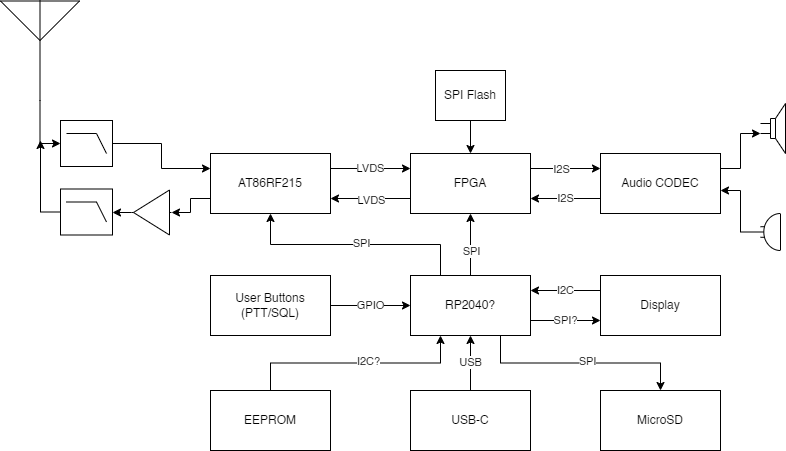

The diagram above was exported from draw.io. Its source (the exported page's mxGraphModel, read from the mxfile embedded in the PNG):
<mxGraphModel dx="1470" dy="857" grid="1" gridSize="10" guides="1" tooltips="1" connect="1" arrows="1" fold="1" page="1" pageScale="1" pageWidth="1100" pageHeight="850" math="0" shadow="0">
  <root>
    <mxCell id="0" />
    <mxCell id="1" parent="0" />
    <mxCell id="DC9OO88o15B5HLKCdSOB-8" value="LVDS" style="edgeStyle=orthogonalEdgeStyle;rounded=0;orthogonalLoop=1;jettySize=auto;html=1;exitX=1;exitY=0.25;exitDx=0;exitDy=0;entryX=0;entryY=0.25;entryDx=0;entryDy=0;" parent="1" source="DC9OO88o15B5HLKCdSOB-1" target="DC9OO88o15B5HLKCdSOB-4" edge="1">
      <mxGeometry relative="1" as="geometry" />
    </mxCell>
    <mxCell id="DC9OO88o15B5HLKCdSOB-39" style="edgeStyle=orthogonalEdgeStyle;rounded=0;orthogonalLoop=1;jettySize=auto;html=1;exitX=0;exitY=0.75;exitDx=0;exitDy=0;entryX=0;entryY=0.5;entryDx=0;entryDy=0;entryPerimeter=0;" parent="1" source="DC9OO88o15B5HLKCdSOB-1" target="DC9OO88o15B5HLKCdSOB-37" edge="1">
      <mxGeometry relative="1" as="geometry" />
    </mxCell>
    <mxCell id="DC9OO88o15B5HLKCdSOB-1" value="AT86RF215" style="rounded=0;whiteSpace=wrap;html=1;" parent="1" vertex="1">
      <mxGeometry x="270" y="243" width="120" height="60" as="geometry" />
    </mxCell>
    <mxCell id="DC9OO88o15B5HLKCdSOB-6" style="edgeStyle=orthogonalEdgeStyle;rounded=0;orthogonalLoop=1;jettySize=auto;html=1;exitX=0.5;exitY=1;exitDx=0;exitDy=0;exitPerimeter=0;entryX=0;entryY=0.5;entryDx=0;entryDy=0;entryPerimeter=0;" parent="1" source="DC9OO88o15B5HLKCdSOB-2" target="DC9OO88o15B5HLKCdSOB-5" edge="1">
      <mxGeometry relative="1" as="geometry" />
    </mxCell>
    <mxCell id="DC9OO88o15B5HLKCdSOB-2" value="" style="verticalLabelPosition=bottom;shadow=0;dashed=0;align=center;html=1;verticalAlign=top;shape=mxgraph.electrical.radio.aerial_-_antenna_2;" parent="1" vertex="1">
      <mxGeometry x="60" y="90" width="79" height="100" as="geometry" />
    </mxCell>
    <mxCell id="DC9OO88o15B5HLKCdSOB-10" style="edgeStyle=orthogonalEdgeStyle;rounded=0;orthogonalLoop=1;jettySize=auto;html=1;exitX=1;exitY=0.25;exitDx=0;exitDy=0;entryX=0;entryY=0.25;entryDx=0;entryDy=0;" parent="1" source="DC9OO88o15B5HLKCdSOB-4" target="DC9OO88o15B5HLKCdSOB-9" edge="1">
      <mxGeometry relative="1" as="geometry" />
    </mxCell>
    <mxCell id="DC9OO88o15B5HLKCdSOB-17" value="I2S" style="edgeLabel;html=1;align=center;verticalAlign=middle;resizable=0;points=[];" parent="DC9OO88o15B5HLKCdSOB-10" vertex="1" connectable="0">
      <mxGeometry x="-0.2816" y="-2" relative="1" as="geometry">
        <mxPoint x="5" y="-2" as="offset" />
      </mxGeometry>
    </mxCell>
    <mxCell id="DC9OO88o15B5HLKCdSOB-24" style="edgeStyle=orthogonalEdgeStyle;rounded=0;orthogonalLoop=1;jettySize=auto;html=1;exitX=0;exitY=0.75;exitDx=0;exitDy=0;entryX=1;entryY=0.75;entryDx=0;entryDy=0;" parent="1" source="DC9OO88o15B5HLKCdSOB-4" target="DC9OO88o15B5HLKCdSOB-1" edge="1">
      <mxGeometry relative="1" as="geometry" />
    </mxCell>
    <mxCell id="DC9OO88o15B5HLKCdSOB-25" value="LVDS" style="edgeLabel;html=1;align=center;verticalAlign=middle;resizable=0;points=[];" parent="DC9OO88o15B5HLKCdSOB-24" vertex="1" connectable="0">
      <mxGeometry x="-0.2879" y="1" relative="1" as="geometry">
        <mxPoint x="-12" as="offset" />
      </mxGeometry>
    </mxCell>
    <mxCell id="DC9OO88o15B5HLKCdSOB-4" value="FPGA" style="rounded=0;whiteSpace=wrap;html=1;" parent="1" vertex="1">
      <mxGeometry x="470" y="243" width="120" height="60" as="geometry" />
    </mxCell>
    <mxCell id="DC9OO88o15B5HLKCdSOB-21" style="edgeStyle=orthogonalEdgeStyle;rounded=0;orthogonalLoop=1;jettySize=auto;html=1;exitX=1;exitY=0.5;exitDx=0;exitDy=0;exitPerimeter=0;entryX=0;entryY=0.25;entryDx=0;entryDy=0;" parent="1" source="DC9OO88o15B5HLKCdSOB-5" target="DC9OO88o15B5HLKCdSOB-1" edge="1">
      <mxGeometry relative="1" as="geometry" />
    </mxCell>
    <mxCell id="DC9OO88o15B5HLKCdSOB-5" value="" style="verticalLabelPosition=bottom;shadow=0;dashed=0;align=center;html=1;verticalAlign=top;shape=mxgraph.electrical.logic_gates.lowpass_filter;" parent="1" vertex="1">
      <mxGeometry x="120" y="210" width="52" height="46" as="geometry" />
    </mxCell>
    <mxCell id="DC9OO88o15B5HLKCdSOB-26" value="I2S" style="edgeStyle=orthogonalEdgeStyle;rounded=0;orthogonalLoop=1;jettySize=auto;html=1;exitX=0;exitY=0.75;exitDx=0;exitDy=0;entryX=1;entryY=0.75;entryDx=0;entryDy=0;" parent="1" source="DC9OO88o15B5HLKCdSOB-9" target="DC9OO88o15B5HLKCdSOB-4" edge="1">
      <mxGeometry relative="1" as="geometry" />
    </mxCell>
    <mxCell id="DC9OO88o15B5HLKCdSOB-27" style="edgeStyle=orthogonalEdgeStyle;rounded=0;orthogonalLoop=1;jettySize=auto;html=1;exitX=1;exitY=0.25;exitDx=0;exitDy=0;entryX=0;entryY=0.6;entryDx=0;entryDy=0;entryPerimeter=0;" parent="1" source="DC9OO88o15B5HLKCdSOB-9" target="DC9OO88o15B5HLKCdSOB-18" edge="1">
      <mxGeometry relative="1" as="geometry" />
    </mxCell>
    <mxCell id="DC9OO88o15B5HLKCdSOB-9" value="Audio CODEC" style="rounded=0;whiteSpace=wrap;html=1;" parent="1" vertex="1">
      <mxGeometry x="660" y="243" width="120" height="60" as="geometry" />
    </mxCell>
    <mxCell id="DC9OO88o15B5HLKCdSOB-12" style="edgeStyle=orthogonalEdgeStyle;rounded=0;orthogonalLoop=1;jettySize=auto;html=1;exitX=0.5;exitY=0;exitDx=0;exitDy=0;" parent="1" source="DC9OO88o15B5HLKCdSOB-11" target="DC9OO88o15B5HLKCdSOB-4" edge="1">
      <mxGeometry relative="1" as="geometry" />
    </mxCell>
    <mxCell id="DC9OO88o15B5HLKCdSOB-15" value="SPI" style="edgeLabel;html=1;align=center;verticalAlign=middle;resizable=0;points=[];" parent="DC9OO88o15B5HLKCdSOB-12" vertex="1" connectable="0">
      <mxGeometry x="0.2949" y="-2" relative="1" as="geometry">
        <mxPoint x="-2" y="15" as="offset" />
      </mxGeometry>
    </mxCell>
    <mxCell id="DC9OO88o15B5HLKCdSOB-13" style="edgeStyle=orthogonalEdgeStyle;rounded=0;orthogonalLoop=1;jettySize=auto;html=1;exitX=0.25;exitY=0;exitDx=0;exitDy=0;" parent="1" source="DC9OO88o15B5HLKCdSOB-11" target="DC9OO88o15B5HLKCdSOB-1" edge="1">
      <mxGeometry relative="1" as="geometry" />
    </mxCell>
    <mxCell id="DC9OO88o15B5HLKCdSOB-14" value="SPI" style="edgeLabel;html=1;align=center;verticalAlign=middle;resizable=0;points=[];" parent="DC9OO88o15B5HLKCdSOB-13" vertex="1" connectable="0">
      <mxGeometry x="0.3091" y="-2" relative="1" as="geometry">
        <mxPoint x="41" as="offset" />
      </mxGeometry>
    </mxCell>
    <mxCell id="DC9OO88o15B5HLKCdSOB-35" value="SPI?" style="edgeStyle=orthogonalEdgeStyle;rounded=0;orthogonalLoop=1;jettySize=auto;html=1;exitX=1;exitY=0.75;exitDx=0;exitDy=0;entryX=0;entryY=0.75;entryDx=0;entryDy=0;" parent="1" source="DC9OO88o15B5HLKCdSOB-11" target="DC9OO88o15B5HLKCdSOB-30" edge="1">
      <mxGeometry relative="1" as="geometry" />
    </mxCell>
    <mxCell id="DC9OO88o15B5HLKCdSOB-41" style="edgeStyle=orthogonalEdgeStyle;rounded=0;orthogonalLoop=1;jettySize=auto;html=1;exitX=0.75;exitY=1;exitDx=0;exitDy=0;entryX=0.5;entryY=0;entryDx=0;entryDy=0;" parent="1" source="DC9OO88o15B5HLKCdSOB-11" target="DC9OO88o15B5HLKCdSOB-40" edge="1">
      <mxGeometry relative="1" as="geometry" />
    </mxCell>
    <mxCell id="DC9OO88o15B5HLKCdSOB-47" value="SPI" style="edgeLabel;html=1;align=center;verticalAlign=middle;resizable=0;points=[];" parent="DC9OO88o15B5HLKCdSOB-41" vertex="1" connectable="0">
      <mxGeometry x="0.131" y="-4" relative="1" as="geometry">
        <mxPoint x="-8" y="-6" as="offset" />
      </mxGeometry>
    </mxCell>
    <mxCell id="DC9OO88o15B5HLKCdSOB-11" value="RP2040?" style="rounded=0;whiteSpace=wrap;html=1;" parent="1" vertex="1">
      <mxGeometry x="470" y="365" width="120" height="60" as="geometry" />
    </mxCell>
    <mxCell id="DC9OO88o15B5HLKCdSOB-18" value="" style="pointerEvents=1;verticalLabelPosition=bottom;shadow=0;dashed=0;align=center;html=1;verticalAlign=top;shape=mxgraph.electrical.electro-mechanical.loudspeaker;" parent="1" vertex="1">
      <mxGeometry x="820" y="193" width="25" height="50" as="geometry" />
    </mxCell>
    <mxCell id="DC9OO88o15B5HLKCdSOB-23" style="edgeStyle=orthogonalEdgeStyle;rounded=0;orthogonalLoop=1;jettySize=auto;html=1;exitX=0;exitY=0.5;exitDx=0;exitDy=0;exitPerimeter=0;" parent="1" source="DC9OO88o15B5HLKCdSOB-20" edge="1">
      <mxGeometry relative="1" as="geometry">
        <mxPoint x="100" y="230" as="targetPoint" />
      </mxGeometry>
    </mxCell>
    <mxCell id="DC9OO88o15B5HLKCdSOB-20" value="" style="verticalLabelPosition=bottom;shadow=0;dashed=0;align=center;html=1;verticalAlign=top;shape=mxgraph.electrical.logic_gates.lowpass_filter;" parent="1" vertex="1">
      <mxGeometry x="120" y="278.5" width="52" height="46" as="geometry" />
    </mxCell>
    <mxCell id="DC9OO88o15B5HLKCdSOB-29" style="edgeStyle=orthogonalEdgeStyle;rounded=0;orthogonalLoop=1;jettySize=auto;html=1;exitX=0.835;exitY=0.5;exitDx=0;exitDy=0;exitPerimeter=0;" parent="1" source="DC9OO88o15B5HLKCdSOB-28" edge="1">
      <mxGeometry relative="1" as="geometry">
        <mxPoint x="780" y="280" as="targetPoint" />
        <Array as="points">
          <mxPoint x="800" y="321" />
          <mxPoint x="800" y="280" />
        </Array>
      </mxGeometry>
    </mxCell>
    <mxCell id="DC9OO88o15B5HLKCdSOB-28" value="" style="verticalLabelPosition=bottom;shadow=0;dashed=0;align=center;html=1;verticalAlign=top;shape=mxgraph.electrical.radio.microphone_2;rotation=-180;" parent="1" vertex="1">
      <mxGeometry x="820" y="303" width="20" height="37" as="geometry" />
    </mxCell>
    <mxCell id="DC9OO88o15B5HLKCdSOB-36" value="I2C" style="edgeStyle=orthogonalEdgeStyle;rounded=0;orthogonalLoop=1;jettySize=auto;html=1;exitX=0;exitY=0.25;exitDx=0;exitDy=0;entryX=1;entryY=0.25;entryDx=0;entryDy=0;" parent="1" source="DC9OO88o15B5HLKCdSOB-30" target="DC9OO88o15B5HLKCdSOB-11" edge="1">
      <mxGeometry relative="1" as="geometry" />
    </mxCell>
    <mxCell id="DC9OO88o15B5HLKCdSOB-30" value="Display" style="rounded=0;whiteSpace=wrap;html=1;" parent="1" vertex="1">
      <mxGeometry x="660" y="365" width="120" height="60" as="geometry" />
    </mxCell>
    <mxCell id="DC9OO88o15B5HLKCdSOB-33" value="GPIO" style="edgeStyle=orthogonalEdgeStyle;rounded=0;orthogonalLoop=1;jettySize=auto;html=1;exitX=1;exitY=0.5;exitDx=0;exitDy=0;" parent="1" source="DC9OO88o15B5HLKCdSOB-32" target="DC9OO88o15B5HLKCdSOB-11" edge="1">
      <mxGeometry relative="1" as="geometry" />
    </mxCell>
    <mxCell id="DC9OO88o15B5HLKCdSOB-32" value="User Buttons&lt;br&gt;(PTT/SQL)" style="rounded=0;whiteSpace=wrap;html=1;" parent="1" vertex="1">
      <mxGeometry x="270" y="365" width="120" height="60" as="geometry" />
    </mxCell>
    <mxCell id="DC9OO88o15B5HLKCdSOB-38" style="edgeStyle=orthogonalEdgeStyle;rounded=0;orthogonalLoop=1;jettySize=auto;html=1;exitX=1;exitY=0.5;exitDx=0;exitDy=0;exitPerimeter=0;entryX=1;entryY=0.5;entryDx=0;entryDy=0;entryPerimeter=0;" parent="1" source="DC9OO88o15B5HLKCdSOB-37" target="DC9OO88o15B5HLKCdSOB-20" edge="1">
      <mxGeometry relative="1" as="geometry" />
    </mxCell>
    <mxCell id="DC9OO88o15B5HLKCdSOB-37" value="" style="verticalLabelPosition=bottom;shadow=0;dashed=0;align=center;html=1;verticalAlign=top;shape=mxgraph.electrical.abstract.amplifier;rotation=-180;" parent="1" vertex="1">
      <mxGeometry x="191" y="279.5" width="40" height="45" as="geometry" />
    </mxCell>
    <mxCell id="DC9OO88o15B5HLKCdSOB-40" value="MicroSD" style="rounded=0;whiteSpace=wrap;html=1;" parent="1" vertex="1">
      <mxGeometry x="660" y="480" width="120" height="60" as="geometry" />
    </mxCell>
    <mxCell id="DC9OO88o15B5HLKCdSOB-43" value="USB" style="edgeStyle=orthogonalEdgeStyle;rounded=0;orthogonalLoop=1;jettySize=auto;html=1;exitX=0.5;exitY=0;exitDx=0;exitDy=0;entryX=0.5;entryY=1;entryDx=0;entryDy=0;" parent="1" source="DC9OO88o15B5HLKCdSOB-42" target="DC9OO88o15B5HLKCdSOB-11" edge="1">
      <mxGeometry relative="1" as="geometry" />
    </mxCell>
    <mxCell id="DC9OO88o15B5HLKCdSOB-42" value="USB-C" style="rounded=0;whiteSpace=wrap;html=1;" parent="1" vertex="1">
      <mxGeometry x="470" y="480" width="120" height="60" as="geometry" />
    </mxCell>
    <mxCell id="DC9OO88o15B5HLKCdSOB-45" style="edgeStyle=orthogonalEdgeStyle;rounded=0;orthogonalLoop=1;jettySize=auto;html=1;exitX=0.5;exitY=0;exitDx=0;exitDy=0;entryX=0.25;entryY=1;entryDx=0;entryDy=0;" parent="1" source="DC9OO88o15B5HLKCdSOB-44" target="DC9OO88o15B5HLKCdSOB-11" edge="1">
      <mxGeometry relative="1" as="geometry" />
    </mxCell>
    <mxCell id="DC9OO88o15B5HLKCdSOB-46" value="I2C?" style="edgeLabel;html=1;align=center;verticalAlign=middle;resizable=0;points=[];" parent="DC9OO88o15B5HLKCdSOB-45" vertex="1" connectable="0">
      <mxGeometry x="0.1096" y="2" relative="1" as="geometry">
        <mxPoint as="offset" />
      </mxGeometry>
    </mxCell>
    <mxCell id="DC9OO88o15B5HLKCdSOB-44" value="EEPROM" style="rounded=0;whiteSpace=wrap;html=1;" parent="1" vertex="1">
      <mxGeometry x="270" y="480" width="120" height="60" as="geometry" />
    </mxCell>
    <mxCell id="DC9OO88o15B5HLKCdSOB-49" style="edgeStyle=orthogonalEdgeStyle;rounded=0;orthogonalLoop=1;jettySize=auto;html=1;exitX=0.5;exitY=1;exitDx=0;exitDy=0;" parent="1" source="DC9OO88o15B5HLKCdSOB-48" target="DC9OO88o15B5HLKCdSOB-4" edge="1">
      <mxGeometry relative="1" as="geometry" />
    </mxCell>
    <mxCell id="DC9OO88o15B5HLKCdSOB-48" value="SPI Flash" style="rounded=0;whiteSpace=wrap;html=1;" parent="1" vertex="1">
      <mxGeometry x="495" y="160" width="70" height="50" as="geometry" />
    </mxCell>
  </root>
</mxGraphModel>